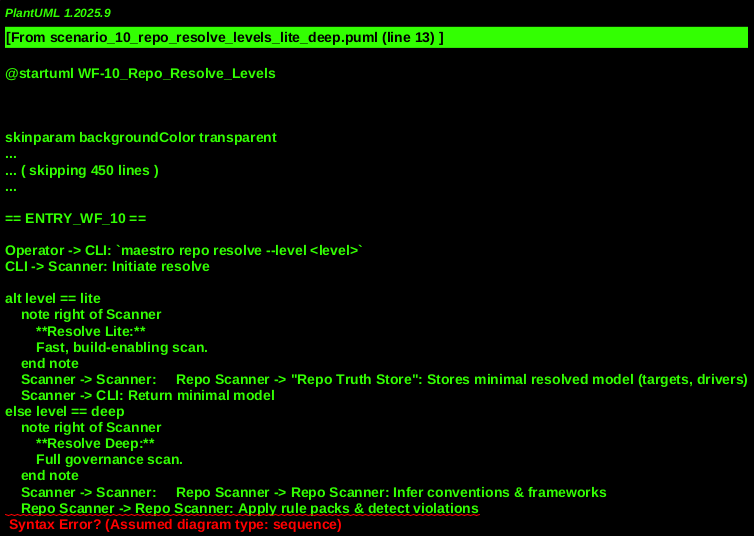

The diagram above was rendered by PlantUML. Its source (embedded in the PNG):
@startuml WF-10_Repo_Resolve_Levels
!theme materia

title WF-10: Repo Resolve Levels, Convention Acceptance, and Violation Policy

' Macros for repeated actions
!unquoted procedure RESOLVE_LITE()
    Repo Scanner -> "Repo Truth Store": Stores minimal resolved model (targets, drivers)
!endprocedure

!unquoted procedure RESOLVE_DEEP()
    Repo Scanner -> Repo Scanner: Infer conventions & frameworks
    Repo Scanner -> Repo Scanner: Apply rule packs & detect violations
    Repo Scanner -> "Repo Truth Store": Store rich model, conventions, violations
!endprocedure

!unquoted procedure PROPOSE_CONVENTIONS()
    "Maestro CLI" -> Operator: Propose convention rule packs for acceptance
!endprocedure

!unquoted procedure ACCEPT_CONVENTIONS()
    "Maestro CLI" -> "Repo Truth Store": Store accepted convention pack\n(Violations become "confirmed")
!endprocedure

!unquoted procedure CREATE_VIOLATION_ISSUE()
    "Repo Scanner" -> "Issue Tracker": Create issue for each violation
!endprocedure

!unquoted procedure APPLY_WAIVER()
    "Maestro CLI" -> "Repo Truth Store": Store waiver for Issue ID
!endprocedure

!unquoted procedure ENFORCEMENT_GATE()
    "Maestro CLI" -> "Repo Truth Store": Check if violation is confirmed & not waived
!endprocedure


actor Operator
participant "Maestro CLI" as CLI
participant "Repo Scanner" as Scanner
participant "Repo Truth Store\n(./docs/maestro)" as TruthStore
participant "Issue Tracker" as Issues

autonumber

== ENTRY_WF_10 ==

Operator -> CLI: `maestro repo resolve --level <level>`
CLI -> Scanner: Initiate resolve

alt level == lite
    note right of Scanner
        **Resolve Lite:**
        Fast, build-enabling scan.
    end note
    Scanner -> Scanner: RESOLVE_LITE()
    Scanner -> CLI: Return minimal model
else level == deep
    note right of Scanner
        **Resolve Deep:**
        Full governance scan.
    end note
    Scanner -> Scanner: RESOLVE_DEEP()
    Scanner -> Issues: CREATE_VIOLATION_ISSUE()
    Scanner -> CLI: Return rich model + proposed conventions

    group Convention Acceptance Gate [Policy/Planned]
        CLI -> Operator: PROPOSE_CONVENTIONS()
        Operator -> CLI: `maestro repo conventions accept <pack>`
        CLI -> TruthStore: ACCEPT_CONVENTIONS()
    end group
end

group Optional: Violation Waiver
    Operator -> CLI: `maestro issues waive <id> --reason "..."`
    CLI -> TruthStore: APPLY_WAIVER()
end group

group Policy Enforcement Example (e.g., pre-build check)
    CLI -> CLI: ENFORCEMENT_GATE()
    alt Violation is "confirmed" AND NOT waived
        CLI -> Operator: **BLOCK** build due to policy violation
    else Violation is "candidate" OR waived
        CLI -> Operator: Proceed (with warning)
    end
end group

== EXIT_WF_10 ==

@enduml